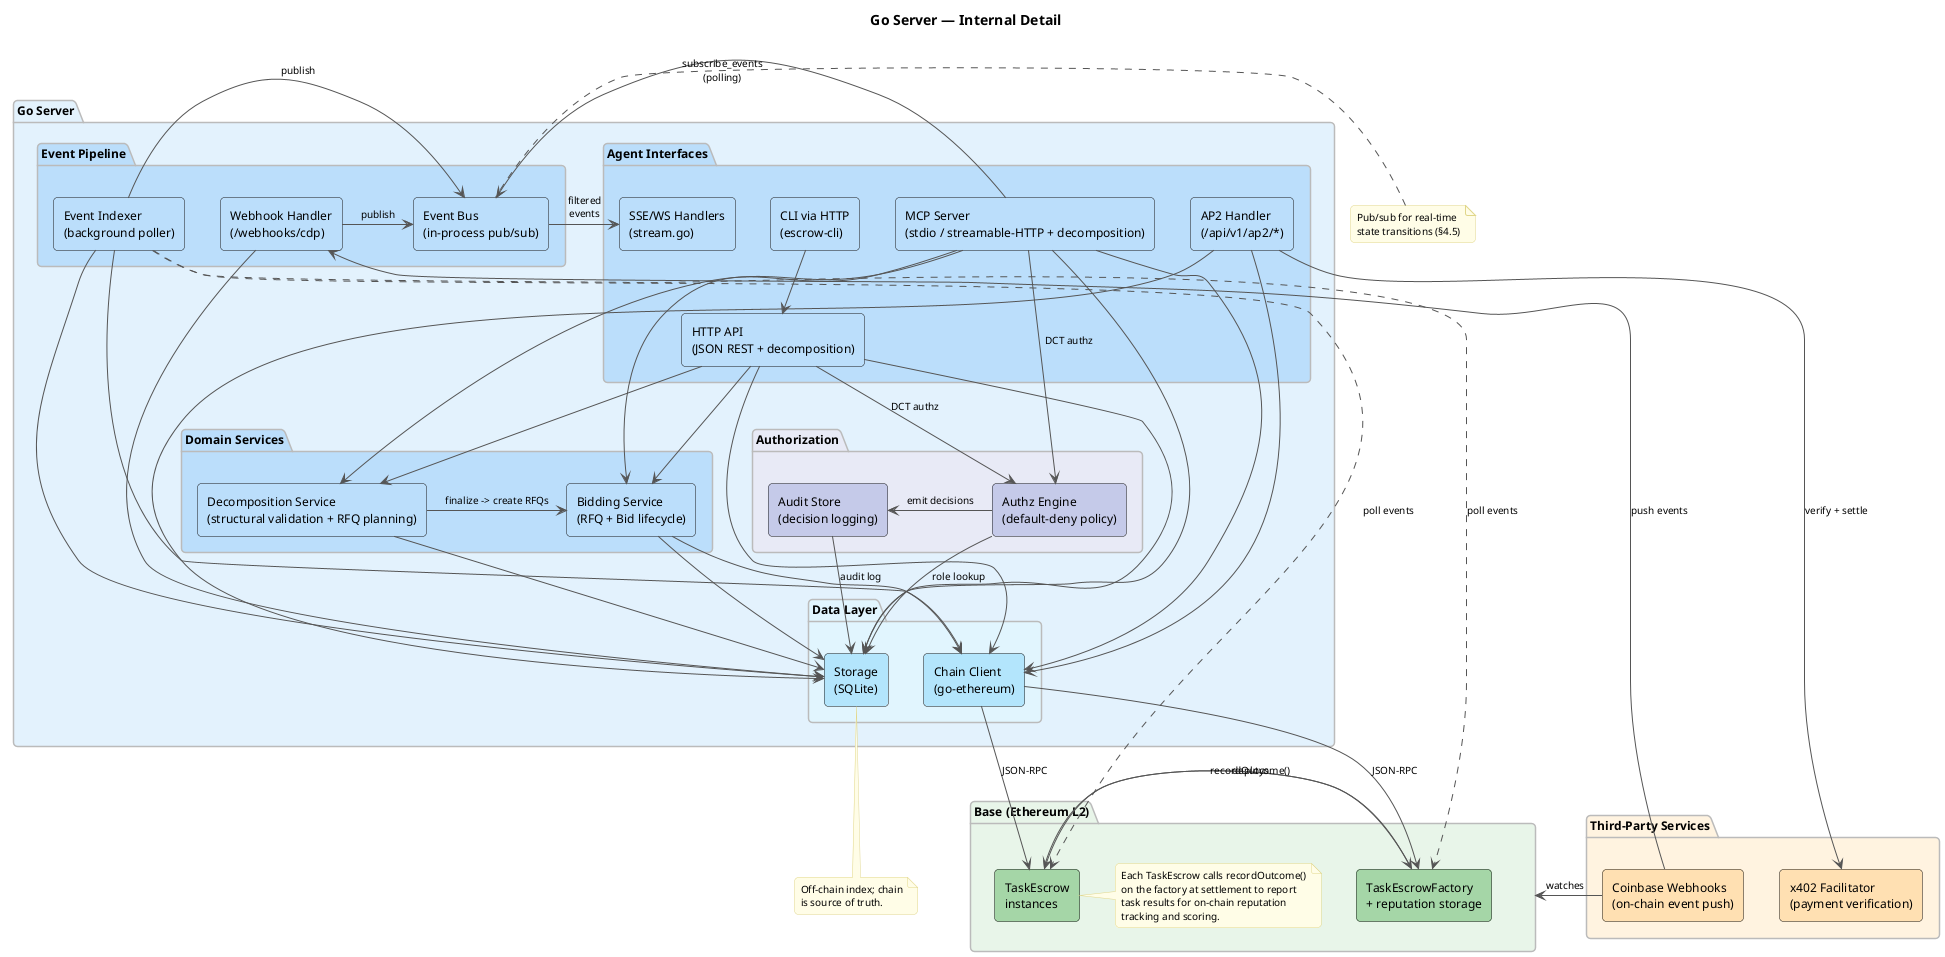

The diagram above was rendered by PlantUML. Its source (embedded in the PNG):
@startuml architecture-detail
skinparam backgroundColor #FFFFFF
skinparam componentStyle rectangle
skinparam defaultFontName "Helvetica"
skinparam defaultFontSize 12
skinparam shadowing false
skinparam roundCorner 8
skinparam ArrowColor #555555
skinparam ArrowFontSize 10

skinparam package {
  BorderColor #BBBBBB
  FontStyle bold
}

skinparam note {
  BackgroundColor #FFFDE7
  BorderColor #E0D68A
  FontSize 10
}

title Go Server — Internal Detail

package "Go Server" as server #E3F2FD {
  package "Agent Interfaces" as ifaces #BBDEFB {
    [HTTP API\n(JSON REST + decomposition)] as http_api #BBDEFB
    [MCP Server\n(stdio / streamable-HTTP + decomposition)] as mcp_server #BBDEFB
    [CLI via HTTP\n(escrow-cli)] as cli_iface #BBDEFB
    [AP2 Handler\n(/api/v1/ap2/*)] as ap2 #BBDEFB
    [SSE/WS Handlers\n(stream.go)] as stream_handler #BBDEFB
  }

  package "Domain Services" as services #BBDEFB {
    [Bidding Service\n(RFQ + Bid lifecycle)] as bidding_service #BBDEFB
    [Decomposition Service\n(structural validation + RFQ planning)] as decomposition_service #BBDEFB
  }

  package "Event Pipeline" as pipeline #BBDEFB {
    [Event Indexer\n(background poller)] as indexer #BBDEFB
    [Webhook Handler\n(/webhooks/cdp)] as webhook #BBDEFB
    [Event Bus\n(in-process pub/sub)] as event_bus #BBDEFB
  }

  package "Authorization" as authz_pkg #E8EAF6 {
    [Authz Engine\n(default-deny policy)] as authz_engine #C5CAE9
    [Audit Store\n(decision logging)] as audit_store #C5CAE9
  }

  package "Data Layer" as data #E1F5FE {
    [Chain Client\n(go-ethereum)] as chain_client #B3E5FC
    [Storage\n(SQLite)] as storage #B3E5FC
  }

  cli_iface -down-> http_api
  mcp_server -down-> bidding_service
  mcp_server -down-> decomposition_service
  mcp_server -down-> chain_client
  mcp_server -down-> storage
  mcp_server -right-> event_bus : subscribe_events\n(polling)
  mcp_server -down-> authz_engine : DCT authz
  http_api -down-> bidding_service
  http_api -down-> decomposition_service
  http_api -down-> chain_client
  http_api -down-> storage
  http_api -down-> authz_engine : DCT authz
  ap2 -down-> chain_client
  ap2 -down-> storage
  bidding_service -down-> chain_client
  bidding_service -down-> storage
  decomposition_service -right-> bidding_service : finalize -> create RFQs
  decomposition_service -down-> storage
  authz_engine -down-> storage : role lookup
  authz_engine -right-> audit_store : emit decisions
  audit_store -down-> storage : audit log
  webhook -down-> storage
  webhook -right-> event_bus : publish
  indexer -down-> chain_client
  indexer -down-> storage
  indexer -right-> event_bus : publish
  event_bus -right-> stream_handler : filtered\nevents
}

package "Third-Party Services" as external #FFF3E0 {
  [x402 Facilitator\n(payment verification)] as x402 #FFE0B2
  [Coinbase Webhooks\n(on-chain event push)] as cdp #FFE0B2
}

package "Base (Ethereum L2)" as chain_pkg #E8F5E9 {
  [TaskEscrowFactory\n+ reputation storage] as factory #A5D6A7
  [TaskEscrow\ninstances] as escrow #A5D6A7
  factory -right-> escrow : deploys
  escrow -left-> factory : recordOutcome()

  note right of escrow
    Each TaskEscrow calls recordOutcome()
    on the factory at settlement to report
    task results for on-chain reputation
    tracking and scoring.
  end note
}

ap2 -down-> x402 : verify + settle
chain_client -down-> factory : JSON-RPC
chain_client -down-> escrow : JSON-RPC
indexer ..down..> factory : poll events
indexer ..down..> escrow : poll events
cdp -left-> chain_pkg : watches
cdp -up-> webhook : push events

note bottom of storage
  Off-chain index; chain
  is source of truth.
end note

note left of event_bus
  Pub/sub for real-time
  state transitions (§4.5)
end note

@enduml